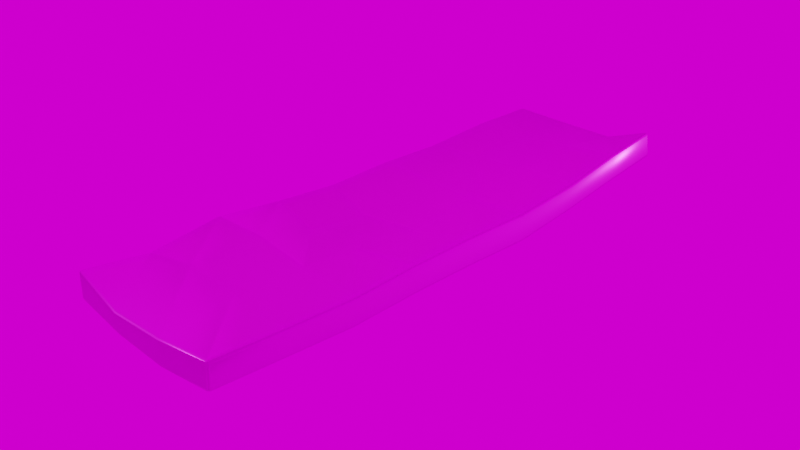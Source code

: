 # Source: sheet_metal.blend  (saved by Blender 2.83.20; exported with 4.5.12 LTS)
import bpy
from mathutils import Matrix  # noqa: F401  (used for matrix-valued properties, if any)

bpy.ops.wm.read_factory_settings(use_empty=True)
scene = bpy.context.scene
scene.name = 'Scene'

# ---- collections
col_collection = bpy.data.collections.new('Collection'); scene.collection.children.link(col_collection)

# ---- images (referenced by path relative to the original .blend; pixels are not part of the script)
import os
ASSET_DIR = os.environ.get("B2B_ASSET_DIR", "")  # directory of the original .blend (textures are referenced by path, not embedded)
HERE = os.path.dirname(os.path.abspath(__file__))  # packed textures are extracted next to this script under _unpacked/

def load_image(name, relpath, width, height, colorspace="sRGB"):
    """Load a texture the original file referenced (path relative to the .blend, or extracted next to this script)."""
    p = next((c for c in (os.path.join(HERE, relpath), os.path.join(ASSET_DIR, relpath)) if relpath and os.path.exists(c)), "")
    if p:
        img = bpy.data.images.load(p, check_existing=True)
        img.name = name
    else:  # same state as the original file: an image datablock whose file is absent (Cycles renders it pink)
        img = bpy.data.images.new(name, width, height)
        img.source = "FILE"
        img.filepath = "//" + (relpath or name)
    img.colorspace_settings.name = colorspace
    return img
img_metalplates001_2k_normal_jpg = load_image('MetalPlates001_2K_Normal.jpg', 'MetalPlates001_2K_Normal.jpg', 1024, 1024, 'Non-Color')
img_metalplates001_2k_color_jpg = load_image('MetalPlates001_2K_Color.jpg', 'MetalPlates001_2K_Color.jpg', 1024, 1024, 'sRGB')
img_metalplates001_2k_metalness_jpg = load_image('MetalPlates001_2K_Metalness.jpg', 'MetalPlates001_2K_Metalness.jpg', 1024, 1024, 'Non-Color')
img_metalplates001_2k_roughness_jpg = load_image('MetalPlates001_2K_Roughness.jpg', 'MetalPlates001_2K_Roughness.jpg', 1024, 1024, 'Non-Color')
img_sheet_metal_001 = load_image('sheet_metal.001', 'sheet_metal.001.png', 1024, 1024, 'sRGB')
img_sheet_metal_normal = load_image('sheet_metal_normal', 'sheet_metal_normal.png', 1024, 1024, 'sRGB')
img_park_hdr = load_image('park.hdr', 'park.hdr', 1024, 1024, 'Linear Rec.709')

# ---- materials (node trees are filled in below, after node groups)
mat_material = bpy.data.materials.new('Material')
mat_material.alpha_threshold = 0.0
mat_material.line_color = (0.0, 0.0, 0.0, 1.0)

# ---- material node trees
mat_material.use_nodes = True; mat_material.node_tree.nodes.clear()
_N = mat_material.node_tree.nodes; _L = mat_material.node_tree.links
n0 = _N.new('ShaderNodeOutputMaterial'); n0.name = 'Material Output'; n0.location = (300, 300)
n1 = _N.new('ShaderNodeMapping'); n1.name = 'Mapping.002'; n1.location = (-721, -719)
n1.width = 240
n2 = _N.new('ShaderNodeTexCoord'); n2.name = 'Texture Coordinate.002'; n2.location = (-921, -736)
n3 = _N.new('ShaderNodeTexImage'); n3.name = 'Image Texture.002'; n3.location = (-421, -748)
n3.image = img_metalplates001_2k_normal_jpg
n4 = _N.new('ShaderNodeNormalMap'); n4.name = 'Normal Map'; n4.location = (-38, -606)
n5 = _N.new('ShaderNodeTexCoord'); n5.name = 'Texture Coordinate'; n5.location = (-826, 526)
n6 = _N.new('ShaderNodeTexImage'); n6.name = 'Image Texture'; n6.location = (-326, 514)
n6.image = img_metalplates001_2k_color_jpg
n7 = _N.new('ShaderNodeMapping'); n7.name = 'Mapping'; n7.location = (-626, 543)
n7.width = 240
n8 = _N.new('ShaderNodeMapping'); n8.name = 'Mapping.001'; n8.location = (-701, 139)
n8.width = 240
n9 = _N.new('ShaderNodeTexCoord'); n9.name = 'Texture Coordinate.001'; n9.location = (-901, 122)
n10 = _N.new('ShaderNodeTexImage'); n10.name = 'Image Texture.001'; n10.location = (-401, 110)
n10.image = img_metalplates001_2k_metalness_jpg
n11 = _N.new('ShaderNodeMapping'); n11.name = 'Mapping.003'; n11.location = (-627, -243)
n11.width = 240
n12 = _N.new('ShaderNodeTexCoord'); n12.name = 'Texture Coordinate.003'; n12.location = (-827, -260)
n13 = _N.new('ShaderNodeTexImage'); n13.name = 'Image Texture.004'; n13.location = (-327, -272)
n13.image = img_metalplates001_2k_roughness_jpg
n14 = _N.new('ShaderNodeBsdfPrincipled'); n14.name = 'Principled BSDF'; n14.location = (10, 300)
n14.distribution = 'GGX'
n14.subsurface_method = 'BURLEY'
n14.inputs[3].default_value = 1.45
n14.inputs[27].default_value = (0.0, 0.0, 0.0, 1.0)
n14.inputs[28].default_value = 1.0
n15 = _N.new('ShaderNodeTexImage'); n15.name = 'Image Texture.003'; n15.location = (-1333, 420)
n15.image = img_sheet_metal_001
n16 = _N.new('ShaderNodeTexImage'); n16.name = 'Image Texture.005'; n16.location = (-1688, 409)
n16.image = img_sheet_metal_normal
_L.new(n14.outputs[0], n0.inputs[0])
_L.new(n6.outputs[0], n14.inputs[0])
_L.new(n7.outputs[0], n6.inputs[0])
_L.new(n5.outputs[2], n7.inputs[0])
_L.new(n8.outputs[0], n10.inputs[0])
_L.new(n9.outputs[2], n8.inputs[0])
_L.new(n10.outputs[0], n14.inputs[1])
_L.new(n1.outputs[0], n3.inputs[0])
_L.new(n2.outputs[2], n1.inputs[0])
_L.new(n3.outputs[0], n4.inputs[1])
_L.new(n4.outputs[0], n14.inputs[5])
_L.new(n11.outputs[0], n13.inputs[0])
_L.new(n12.outputs[2], n11.inputs[0])
_L.new(n13.outputs[0], n14.inputs[2])
n0.is_active_output = True

# ---- world
world_world = bpy.data.worlds.new('World'); scene.world = world_world
world_world.use_nodes = True; world_world.node_tree.nodes.clear()
_N = world_world.node_tree.nodes; _L = world_world.node_tree.links
n0 = _N.new('ShaderNodeOutputWorld'); n0.name = 'World Output'; n0.location = (300, 300)
n1 = _N.new('ShaderNodeBackground'); n1.name = 'Background'; n1.location = (10, 300)
n2 = _N.new('ShaderNodeMapping'); n2.name = 'Mapping'; n2.location = (-579, 352)
n2.width = 240
n2.inputs[2].default_value = (0.0, 0.0, -0.466)
n3 = _N.new('ShaderNodeTexCoord'); n3.name = 'Texture Coordinate'; n3.location = (-779, 335)
n4 = _N.new('ShaderNodeTexEnvironment'); n4.name = 'Environment Texture'; n4.location = (-279, 323)
n4.image = img_park_hdr
_L.new(n1.outputs[0], n0.inputs[0])
_L.new(n4.outputs[0], n1.inputs[0])
_L.new(n2.outputs[0], n4.inputs[0])
_L.new(n3.outputs[0], n2.inputs[0])
n0.is_active_output = True
world_world.color = (0.05088, 0.05088, 0.05088)
world_world.use_sun_shadow = False
world_world.sun_shadow_jitter_overblur = 0.0

# ---- cameras
cam_camera = bpy.data.cameras.new('Camera')
cam_camera.clip_end = 100.0
cam_camera.ortho_scale = 7.314

# ---- lights
light_light = bpy.data.lights.new('Light', 'POINT')
light_light.transmission_factor = 0.0
light_light.energy = 1000.0
light_light.shadow_soft_size = 0.1
light_light.shadow_maximum_resolution = 0.006
light_light.use_absolute_resolution = True

# ---- meshes
me_cube = bpy.data.meshes.new('Cube')
me_cube.from_pydata([(0.8862, 3.025, 0.08619), (0.843, 3.033, 0.3634), (0.9957, -3.02, -0.1836), (0.9939, -3.017, 0.1185), (-1.0, 3.028, -0.1567), (-1.0, 3.028, 0.1567), (-1.0, -3.028, -0.1567), (-1.0, -3.028, 0.1567), (-1.007, 2.274, 0.1497), (-1.104, 1.561, 0.03696), (-1.047, 0.7708, 0.08009), (-1.016, -0.01808, 0.06323), (-1.043, -0.7422, 0.09404), (-1.01, -1.497, 0.181), (-1.0, -2.301, 0.06602), (0.9629, 2.241, 0.04244), (0.9895, 1.499, -0.06161), (1.0, 0.7569, -0.1567), (1.0, -1.192e-07, -0.1567), (0.9946, -0.7407, -0.1822), (0.9828, -1.462, -0.2386), (0.9913, -2.255, -0.2108), (-1.0, -2.287, -0.2054), (-1.009, -1.503, -0.1451), (-1.031, -0.7462, -0.2026), (-1.011, -0.01364, -0.226), (-1.034, 0.768, -0.2096), (-1.083, 1.552, -0.2518), (-0.9995, 2.273, -0.1504), (0.9885, -2.25, 0.08495), (0.9806, -1.455, 0.06432), (0.9936, -0.7376, 0.1263), (1.0, 1.192e-07, 0.1567), (1.0, 0.7563, 0.1562), (0.9909, 1.502, 0.2332), (0.9582, 2.236, 0.3527), (0.3324, 3.028, 0.1607), (-0.3333, 3.028, 0.1567), (0.3559, -3.069, -0.2232), (-0.3326, -3.053, -0.2298), (-0.3357, -3.075, 0.0105), (0.363, -3.082, 0.06725), (-0.3333, 3.028, -0.1567), (0.3329, 3.028, -0.1546), (0.3242, 2.253, 0.2481), (-0.3333, 2.271, 0.1567), (0.3335, 1.502, 0.2156), (-0.3659, 1.529, 0.1193), (0.3431, 0.704, 0.1146), (-0.3324, 0.7118, 0.1057), (0.3555, -0.1367, 0.04853), (-0.3121, -0.1827, -0.01586), (0.3333, -0.8483, 0.08651), (-0.3369, -0.8796, 0.05677), (0.331, -1.507, 0.1455), (-0.3165, -1.506, 0.2226), (0.3317, -2.268, 0.1466), (-0.3251, -2.267, 0.1872), (-0.3333, 2.271, -0.1567), (0.3291, 2.253, -0.06348), (-0.3567, 1.524, -0.1835), (0.3332, 1.499, -0.07999), (-0.3299, 0.7201, -0.1923), (0.3413, 0.7137, -0.191), (-0.3165, -0.1314, -0.2795), (0.3509, -0.1018, -0.2374), (-0.3351, -0.8471, -0.2281), (0.333, -0.8215, -0.2062), (-0.3238, -1.51, -0.1212), (0.3316, -1.508, -0.1652), (-0.3301, -2.27, -0.1446), (0.3325, -2.269, -0.1619)], [], [(70, 39, 6, 22), (40, 7, 6, 39), (8, 5, 4, 28), (56, 41, 3, 29), (29, 3, 2, 21), (36, 1, 0, 43), (1, 35, 15, 0), (35, 34, 16, 15), (34, 33, 17, 16), (33, 32, 18, 17), (32, 31, 19, 18), (31, 30, 20, 19), (30, 29, 21, 20), (36, 44, 35, 1), (44, 46, 34, 35), (46, 48, 33, 34), (48, 50, 32, 33), (50, 52, 31, 32), (52, 54, 30, 31), (54, 56, 29, 30), (7, 14, 22, 6), (14, 13, 23, 22), (13, 12, 24, 23), (12, 11, 25, 24), (11, 10, 26, 25), (10, 9, 27, 26), (9, 8, 28, 27), (42, 58, 28, 4), (58, 60, 27, 28), (60, 62, 26, 27), (62, 64, 25, 26), (64, 66, 24, 25), (66, 68, 23, 24), (68, 70, 22, 23), (20, 21, 71, 69), (69, 71, 70, 68), (19, 20, 69, 67), (67, 69, 68, 66), (18, 19, 67, 65), (65, 67, 66, 64), (17, 18, 65, 63), (63, 65, 64, 62), (16, 17, 63, 61), (61, 63, 62, 60), (15, 16, 61, 59), (59, 61, 60, 58), (0, 15, 59, 43), (43, 59, 58, 42), (13, 14, 57, 55), (55, 57, 56, 54), (12, 13, 55, 53), (53, 55, 54, 52), (11, 12, 53, 51), (51, 53, 52, 50), (10, 11, 51, 49), (49, 51, 50, 48), (9, 10, 49, 47), (47, 49, 48, 46), (8, 9, 47, 45), (45, 47, 46, 44), (5, 8, 45, 37), (37, 45, 44, 36), (5, 37, 42, 4), (37, 36, 43, 42), (14, 7, 40, 57), (57, 40, 41, 56), (3, 41, 38, 2), (41, 40, 39, 38), (21, 2, 38, 71), (71, 38, 39, 70)])
me_cube.polygons.foreach_set('use_smooth', [True] * 70)
_uv = me_cube.uv_layers.new(name='UVMap')
_uv.uv.foreach_set('vector', [0.5132, 0.1319, 0.5108, 0.003758, 0.3899, 0.009135, 0.3909, 0.13, 0.9765, 0.4195, 0.9844, 0.3106, 0.9274, 0.3116, 0.9166, 0.4207, 0.9146, 0.1233, 0.9166, 0.0002755, 0.8596, 0.0, 0.86, 0.1232, 0.2561, 0.8668, 0.26, 1.0, 0.3752, 0.9902, 0.3752, 0.8651, 0.8289, 0.1276, 0.8412, 0.002721, 0.7863, 0.0, 0.7752, 0.1246, 0.9737, 0.08852, 1.0, 0.001962, 0.949, 0.0, 0.9166, 0.09419, 0.837, 0.992, 0.8412, 0.8615, 0.7847, 0.8601, 0.7865, 0.9885, 0.8412, 0.8615, 0.8254, 0.7408, 0.7718, 0.7382, 0.7847, 0.8601, 0.8254, 0.7408, 0.8174, 0.6185, 0.7605, 0.6163, 0.7718, 0.7382, 0.8174, 0.6185, 0.8236, 0.4951, 0.7667, 0.4929, 0.7605, 0.6163, 0.8236, 0.4951, 0.8241, 0.3746, 0.768, 0.3719, 0.7667, 0.4929, 0.8241, 0.3746, 0.8187, 0.2572, 0.7637, 0.2539, 0.768, 0.3719, 0.8187, 0.2572, 0.8289, 0.1276, 0.7752, 0.1246, 0.7637, 0.2539, 0.2645, 0.001964, 0.2624, 0.1282, 0.3784, 0.1316, 0.3587, 0.001286, 0.2624, 0.1282, 0.2627, 0.251, 0.3824, 0.2519, 0.3784, 0.1316, 0.2627, 0.251, 0.2625, 0.3816, 0.3824, 0.3739, 0.3824, 0.2519, 0.2625, 0.3816, 0.263, 0.5191, 0.3812, 0.4974, 0.3824, 0.3739, 0.263, 0.5191, 0.2581, 0.6352, 0.3787, 0.6179, 0.3812, 0.4974, 0.2581, 0.6352, 0.2571, 0.7425, 0.3748, 0.7353, 0.3787, 0.6179, 0.2571, 0.7425, 0.2561, 0.8668, 0.3752, 0.8651, 0.3748, 0.7353, 0.9106, 0.9893, 0.8949, 0.8706, 0.8455, 0.868, 0.8536, 0.9891, 0.8949, 0.8706, 0.9166, 0.7393, 0.8573, 0.74, 0.8455, 0.868, 0.9166, 0.7393, 0.9017, 0.616, 0.8477, 0.6164, 0.8573, 0.74, 0.9017, 0.616, 0.8967, 0.4977, 0.844, 0.4967, 0.8477, 0.6164, 0.8967, 0.4977, 0.9007, 0.3689, 0.8479, 0.3691, 0.844, 0.4967, 0.9007, 0.3689, 0.8939, 0.2397, 0.8412, 0.2411, 0.8479, 0.3691, 0.8939, 0.2397, 0.9146, 0.1233, 0.86, 0.1232, 0.8412, 0.2411, 0.522, 0.997, 0.5206, 0.8733, 0.3995, 0.8749, 0.4007, 0.9981, 0.5206, 0.8733, 0.5149, 0.7514, 0.3824, 0.7569, 0.3995, 0.8749, 0.5149, 0.7514, 0.5183, 0.62, 0.3901, 0.629, 0.3824, 0.7569, 0.5183, 0.62, 0.5187, 0.4807, 0.3928, 0.5012, 0.3901, 0.629, 0.5187, 0.4807, 0.5143, 0.364, 0.388, 0.3817, 0.3928, 0.5012, 0.5143, 0.364, 0.5159, 0.256, 0.3911, 0.2583, 0.388, 0.3817, 0.5159, 0.256, 0.5132, 0.1319, 0.3909, 0.13, 0.3911, 0.2583, 0.7529, 0.2614, 0.7532, 0.1318, 0.6337, 0.1308, 0.6348, 0.255, 0.6348, 0.255, 0.6337, 0.1308, 0.5132, 0.1319, 0.5159, 0.256, 0.7567, 0.3793, 0.7529, 0.2614, 0.6348, 0.255, 0.636, 0.3671, 0.636, 0.3671, 0.6348, 0.255, 0.5159, 0.256, 0.5143, 0.364, 0.7592, 0.5003, 0.7567, 0.3793, 0.636, 0.3671, 0.6404, 0.4845, 0.6404, 0.4845, 0.636, 0.3671, 0.5143, 0.364, 0.5187, 0.4807, 0.7605, 0.6239, 0.7592, 0.5003, 0.6404, 0.4845, 0.6404, 0.6178, 0.6404, 0.6178, 0.6404, 0.4845, 0.5187, 0.4807, 0.5183, 0.62, 0.7605, 0.7453, 0.7605, 0.6239, 0.6404, 0.6178, 0.641, 0.7463, 0.641, 0.7463, 0.6404, 0.6178, 0.5183, 0.62, 0.5149, 0.7514, 0.7576, 0.8668, 0.7605, 0.7453, 0.641, 0.7463, 0.6417, 0.8696, 0.6417, 0.8696, 0.641, 0.7463, 0.5149, 0.7514, 0.5206, 0.8733, 0.7453, 0.995, 0.7576, 0.8668, 0.6417, 0.8696, 0.6432, 0.9959, 0.6432, 0.9959, 0.6417, 0.8696, 0.5206, 0.8733, 0.522, 0.997, 0.01333, 0.7388, 0.0132, 0.8705, 0.1368, 0.8657, 0.1398, 0.7412, 0.1398, 0.7412, 0.1368, 0.8657, 0.2561, 0.8668, 0.2571, 0.7425, 0.00805, 0.6158, 0.01333, 0.7388, 0.1398, 0.7412, 0.136, 0.6394, 0.136, 0.6394, 0.1398, 0.7412, 0.2571, 0.7425, 0.2581, 0.6352, 0.01382, 0.4976, 0.00805, 0.6158, 0.136, 0.6394, 0.1411, 0.5258, 0.1411, 0.5258, 0.136, 0.6394, 0.2581, 0.6352, 0.263, 0.5191, 0.009481, 0.3687, 0.01382, 0.4976, 0.1411, 0.5258, 0.1396, 0.3793, 0.1396, 0.3793, 0.1411, 0.5258, 0.263, 0.5191, 0.2625, 0.3816, 0.0, 0.2397, 0.009481, 0.3687, 0.1396, 0.3793, 0.1348, 0.2458, 0.1348, 0.2458, 0.1396, 0.3793, 0.2625, 0.3816, 0.2627, 0.251, 0.01961, 0.1231, 0.0, 0.2397, 0.1348, 0.2458, 0.1421, 0.1246, 0.1421, 0.1246, 0.1348, 0.2458, 0.2627, 0.251, 0.2624, 0.1282, 0.02204, 0.0, 0.01961, 0.1231, 0.1421, 0.1246, 0.1433, 0.0009894, 0.1433, 0.0009894, 0.1421, 0.1246, 0.2624, 0.1282, 0.2645, 0.001964, 1.0, 0.3049, 0.9865, 0.1967, 0.9298, 0.2024, 0.9433, 0.3106, 0.9865, 0.1967, 0.9737, 0.08852, 0.9166, 0.09419, 0.9298, 0.2024, 0.0132, 0.8705, 0.0127, 0.9889, 0.1325, 0.998, 0.1368, 0.8657, 0.1368, 0.8657, 0.1325, 0.998, 0.26, 1.0, 0.2561, 0.8668, 0.9844, 0.6363, 0.9733, 0.5334, 0.9204, 0.5331, 0.9295, 0.6375, 0.9733, 0.5334, 0.9765, 0.4195, 0.9166, 0.4207, 0.9204, 0.5331, 0.7532, 0.1318, 0.7528, 0.007006, 0.6361, 0.0, 0.6337, 0.1308, 0.6337, 0.1308, 0.6361, 0.0, 0.5108, 0.003758, 0.5132, 0.1319])
me_cube.materials.append(mat_material)
me_cube.use_remesh_preserve_volume = False
me_cube.use_remesh_preserve_attributes = False
me_cube.use_mirror_vertex_groups = False
me_cube.update()

# ---- objects
ob_cube = bpy.data.objects.new('Cube', me_cube)
ob_light = bpy.data.objects.new('Light', light_light)
ob_camera = bpy.data.objects.new('Camera', cam_camera)
ob_cube_001 = bpy.data.objects.new('Cube.001', me_cube)

# ---- transforms, parenting, visibility, modifiers, constraints
ob_cube.location = (0.0, 0.0, 0.0)
ob_cube.lock_rotations_4d = False
ob_cube.empty_display_type = 'ARROWS'
ob_cube.lineart.crease_threshold = 0.0
_m = ob_cube.modifiers.new('Bevel', 'BEVEL')
_m.width = 0.05
_m.width_pct = 0.05
_m.segments = 2
_m.offset_type = 'WIDTH'
ob_light.location = (4.076, 1.005, 5.904)
ob_light.rotation_euler = (0.6503, 0.05522, 1.866)
ob_light.lock_rotations_4d = False
ob_light.empty_display_type = 'ARROWS'
ob_light.color = (0.0, 0.0, 0.0, 0.0)
ob_light.lineart.crease_threshold = 0.0
ob_camera.location = (7.359, -6.926, 4.958)
ob_camera.rotation_euler = (1.109, 0.0, 0.8149)
ob_camera.lock_rotations_4d = False
ob_camera.empty_display_type = 'ARROWS'
ob_camera.color = (0.0, 0.0, 0.0, 0.0)
ob_camera.display_type = 'WIRE'
ob_camera.lineart.crease_threshold = 0.0
ob_cube_001.location = (0.6004, 0.1199, 0.4935)
ob_cube_001.rotation_euler = (0.2028, -2.207e-08, 0.9204)
ob_cube_001.lock_rotations_4d = False
ob_cube_001.empty_display_type = 'ARROWS'
ob_cube_001.hide_viewport = True
ob_cube_001.hide_render = True
ob_cube_001.lineart.crease_threshold = 0.0
_m = ob_cube_001.modifiers.new('Bevel', 'BEVEL')
_m.width = 0.05
_m.width_pct = 0.05
_m.segments = 2
_m.offset_type = 'WIDTH'

# ---- collection membership
col_collection.objects.link(ob_cube)
col_collection.objects.link(ob_light)
col_collection.objects.link(ob_camera)
col_collection.objects.link(ob_cube_001)

# ---- scene / render settings (as saved in the file)
scene.camera = ob_camera
scene.frame_start = 1; scene.frame_end = 250; scene.frame_set(0)
scene.render.engine = 'CYCLES'
scene.cycles.use_denoising = False
scene.cycles.samples = 128
scene.cycles.sampling_pattern = 'TABULATED_SOBOL'
scene.cycles.use_adaptive_sampling = False
scene.cycles.use_light_tree = False
scene.cycles.bake_type = 'NORMAL'
scene.view_settings.view_transform = 'Filmic'
bpy.context.view_layer.update()
